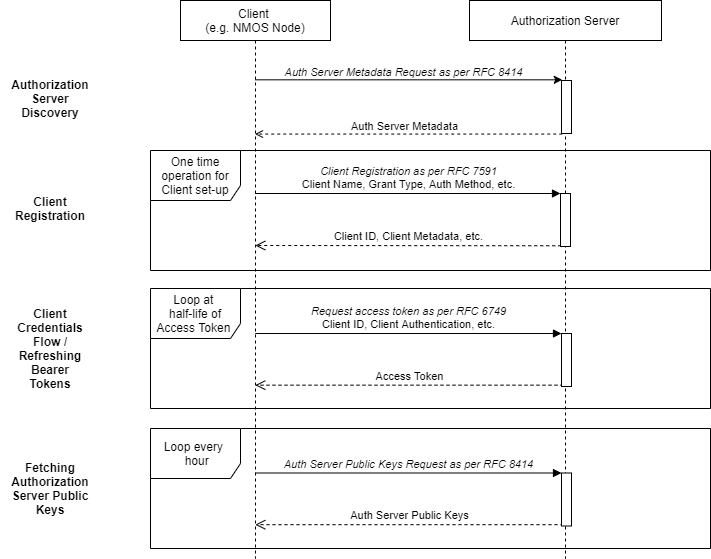

The diagram above was exported from draw.io. Its source (the exported page's mxGraphModel, read from the mxfile embedded in the PNG):
<mxGraphModel dx="782" dy="437" grid="1" gridSize="10" guides="1" tooltips="1" connect="1" arrows="1" fold="1" page="1" pageScale="1" pageWidth="827" pageHeight="583" math="0" shadow="0">
  <root>
    <mxCell id="0" />
    <mxCell id="1" parent="0" />
    <mxCell id="KBdhPKM8WCPAQau9ARn2-5" value="One time operation for Client set-up" style="shape=umlFrame;whiteSpace=wrap;html=1;width=90;height=50;" parent="1" vertex="1">
      <mxGeometry x="200" y="172" width="560" height="120" as="geometry" />
    </mxCell>
    <mxCell id="KBdhPKM8WCPAQau9ARn2-3" value="Authorization Server" style="shape=umlLifeline;perimeter=lifelinePerimeter;whiteSpace=wrap;html=1;container=0;collapsible=0;recursiveResize=0;outlineConnect=0;" parent="1" vertex="1">
      <mxGeometry x="519" y="22" width="192" height="558" as="geometry" />
    </mxCell>
    <mxCell id="KBdhPKM8WCPAQau9ARn2-11" value="&lt;i&gt;Client Registration as per RFC 7591&lt;br&gt;&lt;/i&gt;Client Name, Grant Type, Auth Method, etc." style="html=1;verticalAlign=bottom;endArrow=block;entryX=0;entryY=0;" parent="1" target="KBdhPKM8WCPAQau9ARn2-4" edge="1">
      <mxGeometry relative="1" as="geometry">
        <mxPoint x="304.5" y="215" as="sourcePoint" />
      </mxGeometry>
    </mxCell>
    <mxCell id="KBdhPKM8WCPAQau9ARn2-12" value="Client ID, Client Metadata, etc." style="html=1;verticalAlign=bottom;endArrow=open;dashed=1;endSize=8;exitX=0.076;exitY=0.986;exitDx=0;exitDy=0;exitPerimeter=0;" parent="1" source="KBdhPKM8WCPAQau9ARn2-4" edge="1">
      <mxGeometry relative="1" as="geometry">
        <mxPoint x="304.81034482758605" y="267.0000000000001" as="targetPoint" />
        <mxPoint x="606" y="267" as="sourcePoint" />
      </mxGeometry>
    </mxCell>
    <mxCell id="KBdhPKM8WCPAQau9ARn2-17" value="Access Token" style="html=1;verticalAlign=bottom;endArrow=open;dashed=1;endSize=8;exitX=0.2;exitY=0.975;exitDx=0;exitDy=0;exitPerimeter=0;" parent="1" source="KBdhPKM8WCPAQau9ARn2-6" edge="1">
      <mxGeometry relative="1" as="geometry">
        <mxPoint x="304.81034482758605" y="406.67500000000007" as="targetPoint" />
        <mxPoint x="615.33" y="405.1700000000001" as="sourcePoint" />
      </mxGeometry>
    </mxCell>
    <mxCell id="KBdhPKM8WCPAQau9ARn2-18" value="&lt;i&gt;Request access token as per RFC 6749&lt;/i&gt;&lt;br&gt;Client ID, Client Authentication, etc." style="html=1;verticalAlign=bottom;endArrow=block;entryX=0;entryY=0;" parent="1" target="KBdhPKM8WCPAQau9ARn2-6" edge="1">
      <mxGeometry relative="1" as="geometry">
        <mxPoint x="304.81034482758605" y="355.0000000000001" as="sourcePoint" />
      </mxGeometry>
    </mxCell>
    <mxCell id="KBdhPKM8WCPAQau9ARn2-4" value="" style="html=1;points=[];perimeter=orthogonalPerimeter;" parent="1" vertex="1">
      <mxGeometry x="610" y="215" width="10" height="53" as="geometry" />
    </mxCell>
    <mxCell id="KBdhPKM8WCPAQau9ARn2-6" value="" style="html=1;points=[];perimeter=orthogonalPerimeter;" parent="1" vertex="1">
      <mxGeometry x="611" y="355" width="10" height="53" as="geometry" />
    </mxCell>
    <mxCell id="KBdhPKM8WCPAQau9ARn2-20" value="" style="endArrow=classic;html=1;" parent="1" edge="1">
      <mxGeometry width="50" height="50" relative="1" as="geometry">
        <mxPoint x="304.5" y="101.31999999999994" as="sourcePoint" />
        <mxPoint x="611.75" y="101.31999999999994" as="targetPoint" />
      </mxGeometry>
    </mxCell>
    <mxCell id="KBdhPKM8WCPAQau9ARn2-21" value="&lt;i&gt;Auth Server Metadata Request as per RFC 8414&lt;/i&gt;" style="edgeLabel;html=1;align=center;verticalAlign=bottom;resizable=0;points=[];" parent="KBdhPKM8WCPAQau9ARn2-20" vertex="1" connectable="0">
      <mxGeometry x="0.1445" y="-1" relative="1" as="geometry">
        <mxPoint x="-28.17" y="0.019999999999999574" as="offset" />
      </mxGeometry>
    </mxCell>
    <mxCell id="KBdhPKM8WCPAQau9ARn2-22" value="" style="endArrow=open;html=1;dashed=1;endFill=0;" parent="1" edge="1">
      <mxGeometry width="50" height="50" relative="1" as="geometry">
        <mxPoint x="611.75" y="155.55999999999995" as="sourcePoint" />
        <mxPoint x="304.5" y="155.55999999999995" as="targetPoint" />
      </mxGeometry>
    </mxCell>
    <mxCell id="KBdhPKM8WCPAQau9ARn2-23" value="Auth Server Metadata" style="edgeLabel;html=1;align=center;verticalAlign=bottom;resizable=0;points=[];" parent="KBdhPKM8WCPAQau9ARn2-22" vertex="1" connectable="0">
      <mxGeometry x="0.1555" relative="1" as="geometry">
        <mxPoint x="19.739999999999995" y="-0.009999999999999787" as="offset" />
      </mxGeometry>
    </mxCell>
    <mxCell id="cFbqOavbiYXWHhe0aNjS-2" value="&lt;b&gt;Authorization Server Discovery&lt;/b&gt;" style="text;html=1;strokeColor=none;fillColor=none;align=center;verticalAlign=middle;whiteSpace=wrap;rounded=0;" parent="1" vertex="1">
      <mxGeometry x="50" y="80" width="100" height="80" as="geometry" />
    </mxCell>
    <mxCell id="cFbqOavbiYXWHhe0aNjS-3" value="&lt;b&gt;Client Registration&lt;/b&gt;" style="text;html=1;strokeColor=none;fillColor=none;align=center;verticalAlign=middle;whiteSpace=wrap;rounded=0;" parent="1" vertex="1">
      <mxGeometry x="60" y="170" width="80" height="120" as="geometry" />
    </mxCell>
    <mxCell id="cFbqOavbiYXWHhe0aNjS-4" value="&lt;b&gt;Client Credentials Flow / Refreshing Bearer Tokens&lt;/b&gt;" style="text;html=1;strokeColor=none;fillColor=none;align=center;verticalAlign=middle;whiteSpace=wrap;rounded=0;" parent="1" vertex="1">
      <mxGeometry x="60" y="310" width="80" height="120" as="geometry" />
    </mxCell>
    <mxCell id="KBdhPKM8WCPAQau9ARn2-1" value="Client &lt;br&gt;(e.g. NMOS Node)" style="shape=umlLifeline;perimeter=lifelinePerimeter;whiteSpace=wrap;html=1;container=1;collapsible=0;recursiveResize=0;outlineConnect=0;" parent="1" vertex="1">
      <mxGeometry x="230" y="22" width="150" height="558" as="geometry" />
    </mxCell>
    <mxCell id="0okMkR76fkh3MRL8pXcT-1" value="" style="html=1;points=[];perimeter=orthogonalPerimeter;" parent="1" vertex="1">
      <mxGeometry x="611" y="102" width="10" height="53" as="geometry" />
    </mxCell>
    <mxCell id="PjqWE7_z236Kc1Ff4tqq-1" value="Loop at &lt;br&gt;half-life of Access Token&amp;nbsp;" style="shape=umlFrame;whiteSpace=wrap;html=1;width=90;height=50;" parent="1" vertex="1">
      <mxGeometry x="200" y="310" width="560" height="120" as="geometry" />
    </mxCell>
    <mxCell id="V8o5fX28ECzgHJKU0VQ0-1" value="Loop every&amp;nbsp;&lt;span style=&quot;color: rgba(0 , 0 , 0 , 0) ; font-family: monospace ; font-size: 0px&quot;&gt;%3CmxGraphModel%3E%3Croot%3E%3CmxCell%20id%3D%220%22%2F%3E%3CmxCell%20id%3D%221%22%20parent%3D%220%22%2F%3E%3CmxCell%20id%3D%222%22%20value%3D%22%22%20style%3D%22endArrow%3Dclassic%3Bhtml%3D1%3B%22%20edge%3D%221%22%20parent%3D%221%22%3E%3CmxGeometry%20width%3D%2250%22%20height%3D%2250%22%20relative%3D%221%22%20as%3D%22geometry%22%3E%3CmxPoint%20x%3D%22304.6666666666665%22%20y%3D%22159.31999999999994%22%20as%3D%22sourcePoint%22%2F%3E%3CmxPoint%20x%3D%22611.75%22%20y%3D%22159.31999999999994%22%20as%3D%22targetPoint%22%2F%3E%3C%2FmxGeometry%3E%3C%2FmxCell%3E%3CmxCell%20id%3D%223%22%20value%3D%22%26lt%3Bi%26gt%3BAuth%20Server%20Public%20keys%20Request%20as%20per%20RFC%208414%26lt%3B%2Fi%26gt%3B%22%20style%3D%22edgeLabel%3Bhtml%3D1%3Balign%3Dcenter%3BverticalAlign%3Dbottom%3Bresizable%3D0%3Bpoints%3D%5B%5D%3B%22%20vertex%3D%221%22%20connectable%3D%220%22%20parent%3D%222%22%3E%3CmxGeometry%20x%3D%220.1445%22%20y%3D%22-1%22%20relative%3D%221%22%20as%3D%22geometry%22%3E%3CmxPoint%20x%3D%22-28.17%22%20y%3D%220.019999999999999574%22%20as%3D%22offset%22%2F%3E%3C%2FmxGeometry%3E%3C%2FmxCell%3E%3CmxCell%20id%3D%224%22%20value%3D%22%22%20style%3D%22endArrow%3Dopen%3Bhtml%3D1%3Bdashed%3D1%3BendFill%3D0%3B%22%20edge%3D%221%22%20parent%3D%221%22%3E%3CmxGeometry%20width%3D%2250%22%20height%3D%2250%22%20relative%3D%221%22%20as%3D%22geometry%22%3E%3CmxPoint%20x%3D%22611%22%20y%3D%22212%22%20as%3D%22sourcePoint%22%2F%3E%3CmxPoint%20x%3D%22304.6666666666665%22%20y%3D%22212%22%20as%3D%22targetPoint%22%2F%3E%3C%2FmxGeometry%3E%3C%2FmxCell%3E%3CmxCell%20id%3D%225%22%20value%3D%22Auth%20Server%20Public%26amp%3Bnbsp%3B%20Keys%22%20style%3D%22edgeLabel%3Bhtml%3D1%3Balign%3Dcenter%3BverticalAlign%3Dbottom%3Bresizable%3D0%3Bpoints%3D%5B%5D%3B%22%20vertex%3D%221%22%20connectable%3D%220%22%20parent%3D%224%22%3E%3CmxGeometry%20x%3D%220.1555%22%20relative%3D%221%22%20as%3D%22geometry%22%3E%3CmxPoint%20x%3D%2219.739999999999995%22%20y%3D%22-0.009999999999999787%22%20as%3D%22offset%22%2F%3E%3C%2FmxGeometry%3E%3C%2FmxCell%3E%3CmxCell%20id%3D%226%22%20value%3D%22%22%20style%3D%22html%3D1%3Bpoints%3D%5B%5D%3Bperimeter%3DorthogonalPerimeter%3B%22%20vertex%3D%221%22%20parent%3D%221%22%3E%3CmxGeometry%20x%3D%22611%22%20y%3D%22160%22%20width%3D%2210%22%20height%3D%2253%22%20as%3D%22geometry%22%2F%3E%3C%2FmxCell%3E%3C%2Froot%3E%3C%2FmxGraphModel%3E&lt;/span&gt;&lt;br&gt;&amp;nbsp;hour" style="shape=umlFrame;whiteSpace=wrap;html=1;width=90;height=50;" parent="1" vertex="1">
      <mxGeometry x="200" y="450" width="560" height="120" as="geometry" />
    </mxCell>
    <mxCell id="V8o5fX28ECzgHJKU0VQ0-2" value="Auth Server Public Keys" style="html=1;verticalAlign=bottom;endArrow=open;dashed=1;endSize=8;exitX=0.2;exitY=0.975;exitDx=0;exitDy=0;exitPerimeter=0;" parent="1" source="V8o5fX28ECzgHJKU0VQ0-4" edge="1">
      <mxGeometry relative="1" as="geometry">
        <mxPoint x="304.81034482758605" y="546.1750000000002" as="targetPoint" />
        <mxPoint x="615.33" y="544.6700000000001" as="sourcePoint" />
      </mxGeometry>
    </mxCell>
    <mxCell id="V8o5fX28ECzgHJKU0VQ0-3" value="&lt;i&gt;Auth Server Public Keys Request as per RFC 8414&lt;/i&gt;" style="html=1;verticalAlign=bottom;endArrow=block;entryX=0;entryY=0;" parent="1" target="V8o5fX28ECzgHJKU0VQ0-4" edge="1">
      <mxGeometry relative="1" as="geometry">
        <mxPoint x="304.81034482758605" y="494.5" as="sourcePoint" />
      </mxGeometry>
    </mxCell>
    <mxCell id="V8o5fX28ECzgHJKU0VQ0-4" value="" style="html=1;points=[];perimeter=orthogonalPerimeter;" parent="1" vertex="1">
      <mxGeometry x="611" y="494.5" width="10" height="53" as="geometry" />
    </mxCell>
    <mxCell id="V8o5fX28ECzgHJKU0VQ0-5" value="&lt;b&gt;Fetching Authorization Server Public Keys&lt;/b&gt;" style="text;html=1;strokeColor=none;fillColor=none;align=center;verticalAlign=middle;whiteSpace=wrap;rounded=0;" parent="1" vertex="1">
      <mxGeometry x="50" y="450" width="100" height="120" as="geometry" />
    </mxCell>
  </root>
</mxGraphModel>